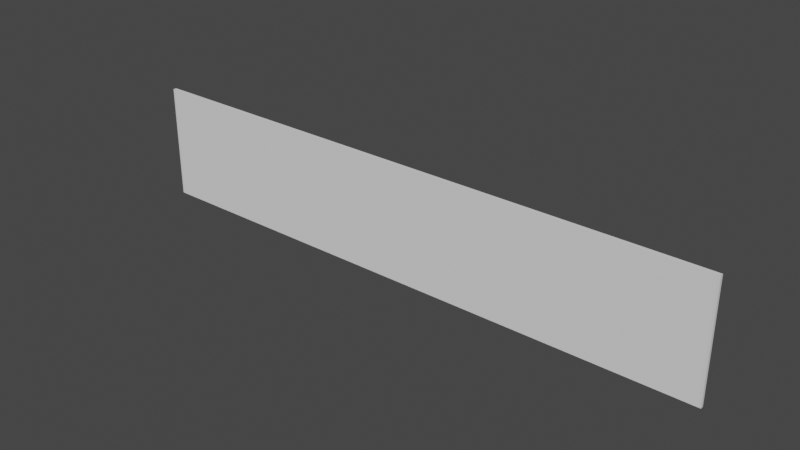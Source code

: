 # Source: fence.blend  (saved by Blender 2.93.20; exported with 4.5.12 LTS)
import bpy
from mathutils import Matrix  # noqa: F401  (used for matrix-valued properties, if any)

bpy.ops.wm.read_factory_settings(use_empty=True)
scene = bpy.context.scene
scene.name = 'Scene'

# ---- collections
col_collection = bpy.data.collections.new('Collection'); scene.collection.children.link(col_collection)

# ---- materials (node trees are filled in below, after node groups)
mat_fence = bpy.data.materials.new('Fence')
mat_fence.use_transparent_shadow = False
mat_metal = bpy.data.materials.new('Metal')
mat_metal.use_transparent_shadow = False

# ---- material node trees
mat_metal.use_nodes = True; mat_metal.node_tree.nodes.clear()
_N = mat_metal.node_tree.nodes; _L = mat_metal.node_tree.links
n0 = _N.new('ShaderNodeBsdfPrincipled'); n0.name = 'Principled BSDF'; n0.location = (10, 300)
n0.distribution = 'GGX'
n0.subsurface_method = 'BURLEY'
n0.inputs[3].default_value = 1.45
n0.inputs[27].default_value = (0.0, 0.0, 0.0, 1.0)
n0.inputs[28].default_value = 1.0
n1 = _N.new('ShaderNodeOutputMaterial'); n1.name = 'Material Output'; n1.location = (300, 300)
_L.new(n0.outputs[0], n1.inputs[0])
n1.is_active_output = True

# ---- world
world_world = bpy.data.worlds.new('World'); scene.world = world_world
world_world.use_nodes = True; world_world.node_tree.nodes.clear()
_N = world_world.node_tree.nodes; _L = world_world.node_tree.links
n0 = _N.new('ShaderNodeOutputWorld'); n0.name = 'World Output'; n0.location = (300, 300)
n1 = _N.new('ShaderNodeBackground'); n1.name = 'Background'; n1.location = (10, 300)
n1.inputs[0].default_value = (0.05088, 0.05088, 0.05088, 1.0)
_L.new(n1.outputs[0], n0.inputs[0])
n0.is_active_output = True
world_world.color = (0.05088, 0.05088, 0.05088)
world_world.use_sun_shadow = False
world_world.sun_shadow_jitter_overblur = 0.0

# ---- meshes
me_cylinder = bpy.data.meshes.new('Cylinder')
me_cylinder.from_pydata([(17.98, -0.09642, 7.0), (17.98, -0.09642, 0.0), (17.98, 0.09642, 0.0), (17.98, 0.09642, 7.0), (-17.98, 0.09642, 7.0), (-17.98, -0.09642, 7.0), (-17.98, -0.09642, 0.0), (-17.98, 0.09642, 0.0), (-17.83, -0.09642, 0.0), (-17.83, -0.09642, 7.0), (-17.83, 0.09642, 0.0), (-17.83, 0.09642, 7.0), (17.83, -0.09642, 0.0), (17.83, -0.09642, 7.0), (17.83, 0.09642, 0.0), (17.83, 0.09642, 7.0)], [], [(9, 11, 4, 5), (15, 13, 0, 3), (6, 5, 4, 7), (12, 14, 2, 1), (8, 9, 5, 6), (2, 3, 0, 1), (11, 10, 7, 4), (14, 15, 3, 2), (13, 12, 1, 0), (10, 11, 15, 14), (10, 8, 6, 7), (12, 13, 9, 8), (10, 14, 12, 8), (15, 11, 9, 13)])
me_cylinder.polygons.foreach_set('material_index', [1, 1, 1, 1, 1, 1, 1, 1, 1, 0, 1, 0, 0, 0])
_uv = me_cylinder.uv_layers.new(name='UVMap')
_uv.uv.foreach_set('vector', [0.4282, 0.9903, 0.4335, 0.9903, 0.4335, 0.9946, 0.4282, 0.9946, 0.4335, 0.009697, 0.4282, 0.009697, 0.4282, 0.005407, 0.4335, 0.005407, 0.4497, 0.2088, 0.4497, 0.4013, 0.4444, 0.4013, 0.4444, 0.2088, 0.4121, 0.9903, 0.4174, 0.9903, 0.4174, 0.9946, 0.4121, 0.9946, 0.4013, 0.009697, 0.2088, 0.009697, 0.2088, 0.005407, 0.4013, 0.005407, 0.4497, 0.005408, 0.4497, 0.1979, 0.4444, 0.1979, 0.4444, 0.005408, 0.005408, 0.9903, 0.1979, 0.9903, 0.1979, 0.9946, 0.005408, 0.9946, 0.1979, 0.009697, 0.005408, 0.009697, 0.005408, 0.005407, 0.1979, 0.005407, 0.2088, 0.9903, 0.4013, 0.9903, 0.4013, 0.9946, 0.2088, 0.9946, 0.1979, 0.9903, 0.005408, 0.9903, 0.005408, 0.009697, 0.1979, 0.009697, 0.4174, 0.009697, 0.4121, 0.009697, 0.4121, 0.005407, 0.4174, 0.005407, 0.4013, 0.9903, 0.2088, 0.9903, 0.2088, 0.009697, 0.4013, 0.009697, 0.4174, 0.009697, 0.4174, 0.9903, 0.4121, 0.9903, 0.4121, 0.009697, 0.4335, 0.009697, 0.4335, 0.9903, 0.4282, 0.9903, 0.4282, 0.009697])
me_cylinder.materials.append(mat_fence)
me_cylinder.materials.append(mat_metal)
me_cylinder.use_remesh_fix_poles = True
me_cylinder.use_remesh_preserve_attributes = False
me_cylinder.use_mirror_vertex_groups = False
me_cylinder.update()

# ---- objects
ob_cylinder = bpy.data.objects.new('Cylinder', me_cylinder)

# ---- transforms, parenting, visibility, modifiers, constraints
ob_cylinder.location = (0.0, 0.0, 0.0)
ob_cylinder.lineart.crease_threshold = 0.0

# ---- collection membership
col_collection.objects.link(ob_cylinder)

# ---- scene / render settings (as saved in the file)
scene.frame_start = 1; scene.frame_end = 250; scene.frame_set(1)
scene.render.engine = 'BLENDER_EEVEE_NEXT'
scene.cycles.use_denoising = False
scene.cycles.samples = 128
scene.cycles.sampling_pattern = 'TABULATED_SOBOL'
scene.cycles.use_adaptive_sampling = False
scene.cycles.use_light_tree = False
scene.view_settings.view_transform = 'Filmic'
bpy.context.view_layer.update()

# ---- added for rendering (the .blend has no active camera and no usable light): camera, sun
cam_auto = bpy.data.cameras.new('AutoCamera')
cam_auto.lens = 50.0
cam_auto.sensor_width = 36.0
cam_auto.clip_end = 1000.0
ob_auto_camera = bpy.data.objects.new('AutoCamera', cam_auto)
scene.collection.objects.link(ob_auto_camera)
ob_auto_camera.location = (33.8994, -40.6793, 30.6196)
ob_auto_camera.rotation_euler = (1.09748, -7.21219e-08, 0.694738)
scene.camera = ob_auto_camera
light_auto_sun = bpy.data.lights.new('AutoSun', 'SUN')
light_auto_sun.energy = 3.0
light_auto_sun.angle = 0.0523599
ob_auto_sun = bpy.data.objects.new('AutoSun', light_auto_sun)
scene.collection.objects.link(ob_auto_sun)
ob_auto_sun.rotation_euler = (0.872665, 0.174533, 0.523599)
bpy.context.view_layer.update()
